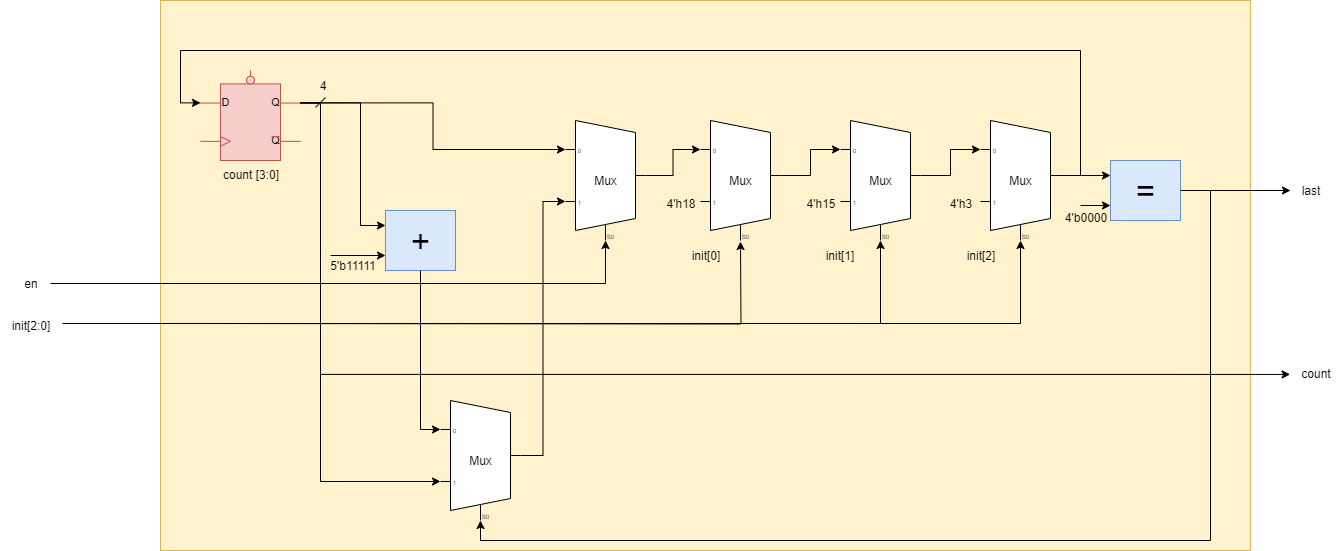

The diagram above was exported from draw.io. Its source (the exported page's mxGraphModel, read from the mxfile embedded in the PNG):
<mxGraphModel dx="2600" dy="-129" grid="1" gridSize="10" guides="1" tooltips="1" connect="1" arrows="1" fold="1" page="1" pageScale="1" pageWidth="827" pageHeight="1169" math="0" shadow="0">
  <root>
    <mxCell id="0" />
    <mxCell id="1" parent="0" />
    <mxCell id="cK7elvwSJHT8hFqbf-HP-7" value="" style="rounded=0;whiteSpace=wrap;html=1;fillColor=#fff2cc;strokeColor=#d6b656;" vertex="1" parent="1">
      <mxGeometry x="-560" y="1890" width="1090" height="550" as="geometry" />
    </mxCell>
    <mxCell id="hp-SWR5AA2fdJoYbDHj2-3" value="Mux" style="shadow=0;dashed=0;align=center;html=1;strokeWidth=1;shape=mxgraph.electrical.abstract.mux2;whiteSpace=wrap;" parent="1" vertex="1">
      <mxGeometry x="-155" y="2010" width="80" height="120" as="geometry" />
    </mxCell>
    <mxCell id="hp-SWR5AA2fdJoYbDHj2-4" value="&lt;font style=&quot;font-size: 33px;&quot;&gt;+&lt;/font&gt;" style="rounded=0;whiteSpace=wrap;html=1;fillColor=#dae8fc;strokeColor=#6c8ebf;" parent="1" vertex="1">
      <mxGeometry x="-335" y="2100" width="70" height="60" as="geometry" />
    </mxCell>
    <mxCell id="qdCiXRDp4AUlqCJxqbJd-1" value="Mux" style="shadow=0;dashed=0;align=center;html=1;strokeWidth=1;shape=mxgraph.electrical.abstract.mux2;whiteSpace=wrap;" parent="1" vertex="1">
      <mxGeometry x="-20" y="2010" width="80" height="120" as="geometry" />
    </mxCell>
    <mxCell id="qdCiXRDp4AUlqCJxqbJd-2" value="Mux" style="shadow=0;dashed=0;align=center;html=1;strokeWidth=1;shape=mxgraph.electrical.abstract.mux2;whiteSpace=wrap;" parent="1" vertex="1">
      <mxGeometry x="120" y="2010" width="80" height="120" as="geometry" />
    </mxCell>
    <mxCell id="qdCiXRDp4AUlqCJxqbJd-3" style="edgeStyle=orthogonalEdgeStyle;rounded=0;orthogonalLoop=1;jettySize=auto;html=1;entryX=0;entryY=0.21666666666666667;entryDx=0;entryDy=3;entryPerimeter=0;" parent="1" source="hp-SWR5AA2fdJoYbDHj2-4" target="cK7elvwSJHT8hFqbf-HP-1" edge="1">
      <mxGeometry relative="1" as="geometry" />
    </mxCell>
    <mxCell id="qdCiXRDp4AUlqCJxqbJd-9" style="edgeStyle=orthogonalEdgeStyle;rounded=0;orthogonalLoop=1;jettySize=auto;html=1;exitX=1;exitY=0.36;exitDx=0;exitDy=0;exitPerimeter=0;entryX=0;entryY=0.25;entryDx=0;entryDy=0;" parent="1" source="qdCiXRDp4AUlqCJxqbJd-4" target="hp-SWR5AA2fdJoYbDHj2-4" edge="1">
      <mxGeometry relative="1" as="geometry">
        <Array as="points">
          <mxPoint x="-360" y="1992" />
          <mxPoint x="-360" y="2115" />
        </Array>
      </mxGeometry>
    </mxCell>
    <mxCell id="qdCiXRDp4AUlqCJxqbJd-50" style="edgeStyle=orthogonalEdgeStyle;rounded=0;orthogonalLoop=1;jettySize=auto;html=1;exitX=1;exitY=0.36;exitDx=0;exitDy=0;exitPerimeter=0;entryX=-0.007;entryY=0.531;entryDx=0;entryDy=0;entryPerimeter=0;" parent="1" source="qdCiXRDp4AUlqCJxqbJd-4" target="qdCiXRDp4AUlqCJxqbJd-51" edge="1">
      <mxGeometry relative="1" as="geometry">
        <mxPoint x="-290" y="2290" as="targetPoint" />
        <Array as="points">
          <mxPoint x="-400" y="1992" />
          <mxPoint x="-400" y="2264" />
        </Array>
      </mxGeometry>
    </mxCell>
    <mxCell id="qdCiXRDp4AUlqCJxqbJd-4" value="count [3:0]" style="verticalLabelPosition=bottom;shadow=0;dashed=0;align=center;html=1;verticalAlign=top;shape=mxgraph.electrical.logic_gates.d_type_flip-flop_with_clear_2;fillColor=#f8cecc;strokeColor=#b85450;" parent="1" vertex="1">
      <mxGeometry x="-520" y="1960" width="100" height="90" as="geometry" />
    </mxCell>
    <mxCell id="qdCiXRDp4AUlqCJxqbJd-5" style="edgeStyle=orthogonalEdgeStyle;rounded=0;orthogonalLoop=1;jettySize=auto;html=1;exitX=1;exitY=0.36;exitDx=0;exitDy=0;exitPerimeter=0;entryX=0;entryY=0.21666666666666667;entryDx=0;entryDy=3;entryPerimeter=0;" parent="1" source="qdCiXRDp4AUlqCJxqbJd-4" target="hp-SWR5AA2fdJoYbDHj2-3" edge="1">
      <mxGeometry relative="1" as="geometry" />
    </mxCell>
    <mxCell id="qdCiXRDp4AUlqCJxqbJd-7" value="init[2:0]" style="text;html=1;align=center;verticalAlign=middle;resizable=0;points=[];autosize=1;strokeColor=none;fillColor=none;" parent="1" vertex="1">
      <mxGeometry x="-720" y="2200" width="60" height="30" as="geometry" />
    </mxCell>
    <mxCell id="qdCiXRDp4AUlqCJxqbJd-10" style="edgeStyle=orthogonalEdgeStyle;rounded=0;orthogonalLoop=1;jettySize=auto;html=1;exitX=1;exitY=0.5;exitDx=0;exitDy=-5;exitPerimeter=0;entryX=0;entryY=0.21666666666666667;entryDx=0;entryDy=3;entryPerimeter=0;" parent="1" source="hp-SWR5AA2fdJoYbDHj2-3" target="qdCiXRDp4AUlqCJxqbJd-1" edge="1">
      <mxGeometry relative="1" as="geometry" />
    </mxCell>
    <mxCell id="qdCiXRDp4AUlqCJxqbJd-29" style="edgeStyle=orthogonalEdgeStyle;rounded=0;orthogonalLoop=1;jettySize=auto;html=1;exitX=1;exitY=0.5;exitDx=0;exitDy=-5;exitPerimeter=0;entryX=0;entryY=0.25;entryDx=0;entryDy=0;" parent="1" source="qdCiXRDp4AUlqCJxqbJd-11" target="qdCiXRDp4AUlqCJxqbJd-28" edge="1">
      <mxGeometry relative="1" as="geometry" />
    </mxCell>
    <mxCell id="qdCiXRDp4AUlqCJxqbJd-11" value="Mux" style="shadow=0;dashed=0;align=center;html=1;strokeWidth=1;shape=mxgraph.electrical.abstract.mux2;whiteSpace=wrap;" parent="1" vertex="1">
      <mxGeometry x="260" y="2010" width="80" height="120" as="geometry" />
    </mxCell>
    <mxCell id="qdCiXRDp4AUlqCJxqbJd-12" style="edgeStyle=orthogonalEdgeStyle;rounded=0;orthogonalLoop=1;jettySize=auto;html=1;exitX=1;exitY=0.5;exitDx=0;exitDy=-5;exitPerimeter=0;entryX=0;entryY=0.21666666666666667;entryDx=0;entryDy=3;entryPerimeter=0;" parent="1" source="qdCiXRDp4AUlqCJxqbJd-1" target="qdCiXRDp4AUlqCJxqbJd-2" edge="1">
      <mxGeometry relative="1" as="geometry" />
    </mxCell>
    <mxCell id="qdCiXRDp4AUlqCJxqbJd-13" style="edgeStyle=orthogonalEdgeStyle;rounded=0;orthogonalLoop=1;jettySize=auto;html=1;exitX=1;exitY=0.5;exitDx=0;exitDy=-5;exitPerimeter=0;entryX=0;entryY=0.21666666666666667;entryDx=0;entryDy=3;entryPerimeter=0;" parent="1" source="qdCiXRDp4AUlqCJxqbJd-2" target="qdCiXRDp4AUlqCJxqbJd-11" edge="1">
      <mxGeometry relative="1" as="geometry" />
    </mxCell>
    <mxCell id="qdCiXRDp4AUlqCJxqbJd-17" value="" style="endArrow=classic;html=1;rounded=0;entryX=0;entryY=0.75;entryDx=0;entryDy=0;" parent="1" target="hp-SWR5AA2fdJoYbDHj2-4" edge="1">
      <mxGeometry width="50" height="50" relative="1" as="geometry">
        <mxPoint x="-390" y="2145" as="sourcePoint" />
        <mxPoint x="-310" y="2070" as="targetPoint" />
      </mxGeometry>
    </mxCell>
    <mxCell id="qdCiXRDp4AUlqCJxqbJd-18" value="5'b11111" style="text;html=1;align=center;verticalAlign=middle;resizable=0;points=[];autosize=1;strokeColor=none;fillColor=none;" parent="1" vertex="1">
      <mxGeometry x="-403" y="2140" width="70" height="30" as="geometry" />
    </mxCell>
    <mxCell id="qdCiXRDp4AUlqCJxqbJd-19" value="init[0]" style="text;html=1;align=center;verticalAlign=middle;resizable=0;points=[];autosize=1;strokeColor=none;fillColor=none;" parent="1" vertex="1">
      <mxGeometry x="-40" y="2130" width="50" height="30" as="geometry" />
    </mxCell>
    <mxCell id="qdCiXRDp4AUlqCJxqbJd-20" value="4'h18" style="text;html=1;align=center;verticalAlign=middle;resizable=0;points=[];autosize=1;strokeColor=none;fillColor=none;" parent="1" vertex="1">
      <mxGeometry x="-65" y="2078" width="50" height="30" as="geometry" />
    </mxCell>
    <mxCell id="qdCiXRDp4AUlqCJxqbJd-21" value="4'h15" style="text;html=1;align=center;verticalAlign=middle;resizable=0;points=[];autosize=1;strokeColor=none;fillColor=none;" parent="1" vertex="1">
      <mxGeometry x="75" y="2078" width="50" height="30" as="geometry" />
    </mxCell>
    <mxCell id="qdCiXRDp4AUlqCJxqbJd-22" value="4'h3" style="text;html=1;align=center;verticalAlign=middle;resizable=0;points=[];autosize=1;strokeColor=none;fillColor=none;" parent="1" vertex="1">
      <mxGeometry x="215" y="2078" width="50" height="30" as="geometry" />
    </mxCell>
    <mxCell id="qdCiXRDp4AUlqCJxqbJd-23" value="init[1]" style="text;html=1;align=center;verticalAlign=middle;resizable=0;points=[];autosize=1;strokeColor=none;fillColor=none;" parent="1" vertex="1">
      <mxGeometry x="94" y="2130" width="50" height="30" as="geometry" />
    </mxCell>
    <mxCell id="qdCiXRDp4AUlqCJxqbJd-24" value="init[2]" style="text;html=1;align=center;verticalAlign=middle;resizable=0;points=[];autosize=1;strokeColor=none;fillColor=none;" parent="1" vertex="1">
      <mxGeometry x="235" y="2130" width="50" height="30" as="geometry" />
    </mxCell>
    <mxCell id="qdCiXRDp4AUlqCJxqbJd-25" value="en" style="text;html=1;align=center;verticalAlign=middle;resizable=0;points=[];autosize=1;strokeColor=none;fillColor=none;" parent="1" vertex="1">
      <mxGeometry x="-710" y="2158" width="40" height="30" as="geometry" />
    </mxCell>
    <mxCell id="qdCiXRDp4AUlqCJxqbJd-26" style="edgeStyle=orthogonalEdgeStyle;rounded=0;orthogonalLoop=1;jettySize=auto;html=1;entryX=0.375;entryY=1;entryDx=10;entryDy=0;entryPerimeter=0;" parent="1" source="qdCiXRDp4AUlqCJxqbJd-25" target="hp-SWR5AA2fdJoYbDHj2-3" edge="1">
      <mxGeometry relative="1" as="geometry" />
    </mxCell>
    <mxCell id="qdCiXRDp4AUlqCJxqbJd-27" style="edgeStyle=orthogonalEdgeStyle;rounded=0;orthogonalLoop=1;jettySize=auto;html=1;exitX=1;exitY=0.5;exitDx=0;exitDy=-5;exitPerimeter=0;entryX=0;entryY=0.36;entryDx=0;entryDy=0;entryPerimeter=0;" parent="1" source="qdCiXRDp4AUlqCJxqbJd-11" target="qdCiXRDp4AUlqCJxqbJd-4" edge="1">
      <mxGeometry relative="1" as="geometry">
        <Array as="points">
          <mxPoint x="360" y="2065" />
          <mxPoint x="360" y="1940" />
          <mxPoint x="-540" y="1940" />
          <mxPoint x="-540" y="1992" />
        </Array>
      </mxGeometry>
    </mxCell>
    <mxCell id="qdCiXRDp4AUlqCJxqbJd-47" style="edgeStyle=orthogonalEdgeStyle;rounded=0;orthogonalLoop=1;jettySize=auto;html=1;exitX=0;exitY=0.75;exitDx=0;exitDy=0;startArrow=classic;startFill=1;endArrow=none;endFill=0;" parent="1" source="qdCiXRDp4AUlqCJxqbJd-28" edge="1">
      <mxGeometry relative="1" as="geometry">
        <mxPoint x="360" y="2095" as="targetPoint" />
      </mxGeometry>
    </mxCell>
    <mxCell id="qdCiXRDp4AUlqCJxqbJd-28" value="&lt;font style=&quot;font-size: 33px;&quot;&gt;=&lt;/font&gt;" style="rounded=0;whiteSpace=wrap;html=1;fillColor=#dae8fc;strokeColor=#6c8ebf;" parent="1" vertex="1">
      <mxGeometry x="390" y="2050" width="70" height="60" as="geometry" />
    </mxCell>
    <mxCell id="qdCiXRDp4AUlqCJxqbJd-34" style="edgeStyle=orthogonalEdgeStyle;rounded=0;orthogonalLoop=1;jettySize=auto;html=1;" parent="1" source="qdCiXRDp4AUlqCJxqbJd-28" edge="1">
      <mxGeometry relative="1" as="geometry">
        <mxPoint x="570" y="2080" as="targetPoint" />
      </mxGeometry>
    </mxCell>
    <mxCell id="qdCiXRDp4AUlqCJxqbJd-37" value="last" style="text;html=1;align=center;verticalAlign=middle;resizable=0;points=[];autosize=1;strokeColor=none;fillColor=none;" parent="1" vertex="1">
      <mxGeometry x="570" y="2065" width="40" height="30" as="geometry" />
    </mxCell>
    <mxCell id="qdCiXRDp4AUlqCJxqbJd-38" value="" style="endArrow=none;html=1;rounded=0;" parent="1" edge="1">
      <mxGeometry width="50" height="50" relative="1" as="geometry">
        <mxPoint x="-405" y="1997" as="sourcePoint" />
        <mxPoint x="-395" y="1987" as="targetPoint" />
      </mxGeometry>
    </mxCell>
    <mxCell id="qdCiXRDp4AUlqCJxqbJd-39" value="4" style="text;html=1;align=center;verticalAlign=middle;resizable=0;points=[];autosize=1;strokeColor=none;fillColor=none;" parent="1" vertex="1">
      <mxGeometry x="-413" y="1960" width="30" height="30" as="geometry" />
    </mxCell>
    <mxCell id="qdCiXRDp4AUlqCJxqbJd-44" style="edgeStyle=orthogonalEdgeStyle;rounded=0;orthogonalLoop=1;jettySize=auto;html=1;exitX=1;exitY=0.4;exitDx=0;exitDy=0;exitPerimeter=0;entryX=0.375;entryY=1;entryDx=10;entryDy=0;entryPerimeter=0;" parent="1" edge="1">
      <mxGeometry relative="1" as="geometry">
        <mxPoint x="20" y="2131" as="targetPoint" />
        <mxPoint x="-520" y="2213" as="sourcePoint" />
      </mxGeometry>
    </mxCell>
    <mxCell id="qdCiXRDp4AUlqCJxqbJd-45" style="edgeStyle=orthogonalEdgeStyle;rounded=0;orthogonalLoop=1;jettySize=auto;html=1;exitX=1.033;exitY=0.433;exitDx=0;exitDy=0;exitPerimeter=0;entryX=0.375;entryY=1;entryDx=10;entryDy=0;entryPerimeter=0;" parent="1" source="qdCiXRDp4AUlqCJxqbJd-7" target="qdCiXRDp4AUlqCJxqbJd-2" edge="1">
      <mxGeometry relative="1" as="geometry">
        <mxPoint x="-413" y="2212.4" as="sourcePoint" />
      </mxGeometry>
    </mxCell>
    <mxCell id="qdCiXRDp4AUlqCJxqbJd-46" style="edgeStyle=orthogonalEdgeStyle;rounded=0;orthogonalLoop=1;jettySize=auto;html=1;exitX=1.083;exitY=0.433;exitDx=0;exitDy=0;exitPerimeter=0;entryX=0.375;entryY=1;entryDx=10;entryDy=0;entryPerimeter=0;" parent="1" source="qdCiXRDp4AUlqCJxqbJd-7" target="qdCiXRDp4AUlqCJxqbJd-11" edge="1">
      <mxGeometry relative="1" as="geometry">
        <mxPoint x="-413" y="2212.4" as="sourcePoint" />
      </mxGeometry>
    </mxCell>
    <mxCell id="qdCiXRDp4AUlqCJxqbJd-48" value="4'b0000" style="text;html=1;align=center;verticalAlign=middle;resizable=0;points=[];autosize=1;strokeColor=none;fillColor=none;" parent="1" vertex="1">
      <mxGeometry x="330" y="2092" width="70" height="30" as="geometry" />
    </mxCell>
    <mxCell id="qdCiXRDp4AUlqCJxqbJd-51" value="count" style="text;html=1;align=center;verticalAlign=middle;resizable=0;points=[];autosize=1;strokeColor=none;fillColor=none;" parent="1" vertex="1">
      <mxGeometry x="570" y="2248" width="50" height="30" as="geometry" />
    </mxCell>
    <mxCell id="cK7elvwSJHT8hFqbf-HP-1" value="Mux" style="shadow=0;dashed=0;align=center;html=1;strokeWidth=1;shape=mxgraph.electrical.abstract.mux2;whiteSpace=wrap;" vertex="1" parent="1">
      <mxGeometry x="-280" y="2290" width="80" height="120" as="geometry" />
    </mxCell>
    <mxCell id="cK7elvwSJHT8hFqbf-HP-2" style="edgeStyle=orthogonalEdgeStyle;rounded=0;orthogonalLoop=1;jettySize=auto;html=1;entryX=0.375;entryY=1;entryDx=10;entryDy=0;entryPerimeter=0;" edge="1" parent="1" target="cK7elvwSJHT8hFqbf-HP-1">
      <mxGeometry relative="1" as="geometry">
        <mxPoint x="560" y="2080" as="sourcePoint" />
        <Array as="points">
          <mxPoint x="490" y="2080" />
          <mxPoint x="490" y="2430" />
          <mxPoint x="-240" y="2430" />
        </Array>
      </mxGeometry>
    </mxCell>
    <mxCell id="cK7elvwSJHT8hFqbf-HP-3" style="edgeStyle=orthogonalEdgeStyle;rounded=0;orthogonalLoop=1;jettySize=auto;html=1;exitX=1;exitY=0.5;exitDx=0;exitDy=-5;exitPerimeter=0;entryX=0;entryY=0.65;entryDx=0;entryDy=3;entryPerimeter=0;" edge="1" parent="1" source="cK7elvwSJHT8hFqbf-HP-1" target="hp-SWR5AA2fdJoYbDHj2-3">
      <mxGeometry relative="1" as="geometry" />
    </mxCell>
    <mxCell id="cK7elvwSJHT8hFqbf-HP-5" style="edgeStyle=orthogonalEdgeStyle;rounded=0;orthogonalLoop=1;jettySize=auto;html=1;exitX=1;exitY=0.36;exitDx=0;exitDy=0;exitPerimeter=0;entryX=0;entryY=0.65;entryDx=0;entryDy=3;entryPerimeter=0;" edge="1" parent="1" source="qdCiXRDp4AUlqCJxqbJd-4" target="cK7elvwSJHT8hFqbf-HP-1">
      <mxGeometry relative="1" as="geometry">
        <Array as="points">
          <mxPoint x="-400" y="1992" />
          <mxPoint x="-400" y="2371" />
        </Array>
      </mxGeometry>
    </mxCell>
  </root>
</mxGraphModel>